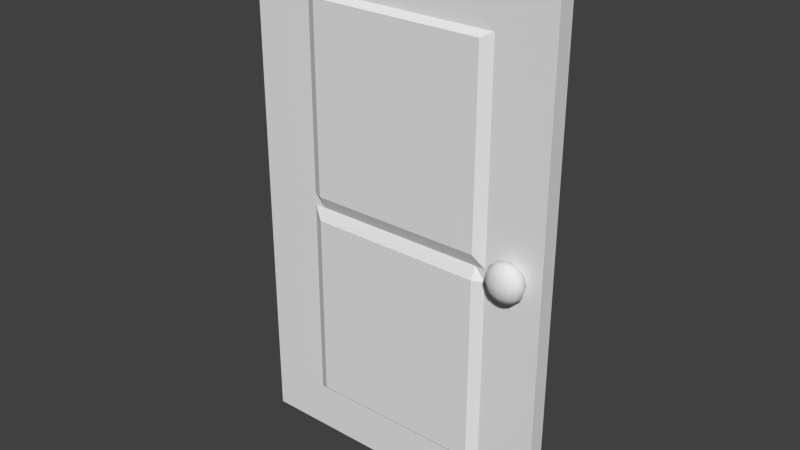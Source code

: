 # Source: Door.blend  (saved by Blender 2.73.0; exported with 4.5.12 LTS)
import bpy
from mathutils import Matrix  # noqa: F401  (used for matrix-valued properties, if any)

bpy.ops.wm.read_factory_settings(use_empty=True)
scene = bpy.context.scene
scene.name = 'Scene'

# ---- collections
col_collection_1 = bpy.data.collections.new('Collection 1'); scene.collection.children.link(col_collection_1)

# ---- materials (node trees are filled in below, after node groups)
mat_doorhandle = bpy.data.materials.new('DoorHandle')
mat_doorhandle.alpha_threshold = 0.0
mat_doorhandle.use_transparent_shadow = False
mat_doorhandle.roughness = 0.5
mat_doorhandle.line_color = (0.0, 0.0, 0.0, 1.0)
mat_door = bpy.data.materials.new('Door')
mat_door.alpha_threshold = 0.0
mat_door.use_transparent_shadow = False
mat_door.roughness = 0.5

# ---- material node trees

# ---- world
world_world = bpy.data.worlds.new('World'); scene.world = world_world
world_world.color = (0.05088, 0.05088, 0.05088)
world_world.use_sun_shadow = False
world_world.sun_shadow_jitter_overblur = 0.0
world_world.cycles.sampling_method = 'MANUAL'
world_world.cycles.sample_map_resolution = 256

# ---- meshes
me_cube = bpy.data.meshes.new('Cube')
me_cube.from_pydata([(0.4417, 0.02391, -0.5856), (0.4417, -0.02386, -0.5856), (-0.4447, -0.02386, -0.5856), (-0.4447, 0.02391, -0.5856), (0.4417, 0.02391, 0.8889), (0.4417, -0.02386, 0.8889), (-0.4447, -0.02386, 0.8889), (-0.4447, 0.02391, 0.8889), (0.332, -0.05339, 0.1873), (0.3119, -0.05339, 0.1677), (0.3045, -0.05339, 0.141), (0.3119, -0.05339, 0.1143), (0.332, -0.05339, 0.09481), (0.3357, -0.0447, 0.1873), (0.3183, -0.03833, 0.1677), (0.3119, -0.036, 0.141), (0.3183, -0.03833, 0.1143), (0.3357, -0.0447, 0.09481), (0.3457, -0.03833, 0.1873), (0.3357, -0.0273, 0.1677), (0.332, -0.02326, 0.141), (0.3357, -0.0273, 0.1143), (0.3457, -0.03833, 0.09481), (0.3594, -0.036, 0.1873), (0.3594, -0.02326, 0.1677), (0.3594, -0.0186, 0.141), (0.3594, -0.02326, 0.1143), (0.3594, -0.036, 0.09481), (0.3594, -0.05339, 0.1944), (0.3732, -0.03833, 0.1873), (0.3832, -0.0273, 0.1677), (0.3869, -0.02326, 0.141), (0.3832, -0.0273, 0.1143), (0.3732, -0.03833, 0.09481), (0.3832, -0.0447, 0.1873), (0.4006, -0.03833, 0.1677), (0.407, -0.036, 0.141), (0.4006, -0.03833, 0.1143), (0.3832, -0.0447, 0.09481), (0.3869, -0.05339, 0.1873), (0.407, -0.05339, 0.1677), (0.4143, -0.05339, 0.141), (0.407, -0.05339, 0.1143), (0.3869, -0.05339, 0.09481), (0.3594, -0.05339, 0.08766), (0.3832, -0.06209, 0.1873), (0.4006, -0.06846, 0.1677), (0.407, -0.07079, 0.141), (0.4006, -0.06846, 0.1143), (0.3832, -0.06209, 0.09481), (0.3732, -0.06846, 0.1873), (0.3832, -0.07949, 0.1677), (0.3869, -0.08352, 0.141), (0.3832, -0.07949, 0.1143), (0.3732, -0.06846, 0.09481), (0.3594, -0.07079, 0.1873), (0.3594, -0.08352, 0.1677), (0.3594, -0.08818, 0.141), (0.3594, -0.08352, 0.1143), (0.3594, -0.07079, 0.09481), (0.3457, -0.06846, 0.1873), (0.3357, -0.07949, 0.1677), (0.332, -0.08352, 0.141), (0.3357, -0.07949, 0.1143), (0.3457, -0.06846, 0.09481), (0.3357, -0.06209, 0.1873), (0.3183, -0.06846, 0.1677), (0.3119, -0.07079, 0.141), (0.3183, -0.06846, 0.1143), (0.3357, -0.06209, 0.09481), (0.3344, 0.05383, 0.1873), (0.3143, 0.05383, 0.1677), (0.3069, 0.05383, 0.141), (0.3143, 0.05383, 0.1143), (0.3344, 0.05383, 0.09481), (0.338, 0.06252, 0.1873), (0.3206, 0.06889, 0.1677), (0.3143, 0.07122, 0.141), (0.3206, 0.06889, 0.1143), (0.338, 0.06252, 0.09481), (0.3481, 0.06889, 0.1873), (0.338, 0.07992, 0.1677), (0.3344, 0.08396, 0.141), (0.338, 0.07992, 0.1143), (0.3481, 0.06889, 0.09481), (0.3618, 0.07122, 0.1873), (0.3618, 0.08396, 0.1677), (0.3618, 0.08862, 0.141), (0.3618, 0.08396, 0.1143), (0.3618, 0.07122, 0.09481), (0.3618, 0.05383, 0.1944), (0.3755, 0.06889, 0.1873), (0.3856, 0.07992, 0.1677), (0.3893, 0.08396, 0.141), (0.3856, 0.07992, 0.1143), (0.3755, 0.06889, 0.09481), (0.3856, 0.06252, 0.1873), (0.403, 0.06889, 0.1677), (0.4094, 0.07122, 0.141), (0.403, 0.06889, 0.1143), (0.3856, 0.06252, 0.09481), (0.3893, 0.05383, 0.1873), (0.4094, 0.05383, 0.1677), (0.4167, 0.05383, 0.141), (0.4094, 0.05383, 0.1143), (0.3893, 0.05383, 0.09481), (0.3618, 0.05383, 0.08766), (0.3856, 0.04513, 0.1873), (0.403, 0.03876, 0.1677), (0.4094, 0.03643, 0.141), (0.403, 0.03876, 0.1143), (0.3856, 0.04513, 0.09481), (0.3755, 0.03876, 0.1873), (0.3856, 0.02773, 0.1677), (0.3893, 0.0237, 0.141), (0.3856, 0.02773, 0.1143), (0.3755, 0.03876, 0.09481), (0.3618, 0.03643, 0.1873), (0.3618, 0.0237, 0.1677), (0.3618, 0.01903, 0.141), (0.3618, 0.0237, 0.1143), (0.3618, 0.03643, 0.09481), (0.3481, 0.03876, 0.1873), (0.338, 0.02773, 0.1677), (0.3344, 0.0237, 0.141), (0.338, 0.02773, 0.1143), (0.3481, 0.03876, 0.09481), (0.338, 0.04513, 0.1873), (0.3206, 0.03876, 0.1677), (0.3143, 0.03643, 0.141), (0.3206, 0.03876, 0.1143), (0.338, 0.04513, 0.09481), (0.2818, 0.02391, -0.5856), (0.2818, -0.02386, -0.5856), (0.2818, 0.02391, 0.8889), (0.2818, -0.02386, 0.8889), (-0.2715, 0.02391, -0.5856), (-0.2715, -0.02386, -0.5856), (-0.2715, 0.02391, 0.8889), (-0.2715, -0.02386, 0.8889), (0.4417, 0.02391, -0.4485), (0.4417, -0.02386, -0.4485), (-0.4447, -0.02386, -0.4485), (-0.4447, 0.02391, -0.4485), (0.2818, 0.02391, -0.4485), (0.2818, -0.02386, -0.4485), (-0.2715, 0.02391, -0.4485), (-0.2715, -0.02386, -0.4485), (0.4417, 0.02391, 0.7178), (0.4417, -0.02386, 0.7178), (-0.4447, -0.02386, 0.7178), (-0.4447, 0.02391, 0.7178), (0.2818, 0.02391, 0.7178), (-0.2715, 0.02391, 0.7178), (0.2818, -0.02386, 0.7178), (-0.2715, -0.02386, 0.7178), (0.2523, 0.03947, -0.4331), (0.2523, -0.03942, -0.4331), (-0.242, 0.03947, -0.4331), (-0.242, -0.03942, -0.4331), (0.2523, 0.03947, 0.7024), (-0.242, 0.03947, 0.7024), (0.2523, -0.03942, 0.7024), (-0.242, -0.03942, 0.7024), (0.2818, -0.02386, 0.1347), (-0.2715, -0.02386, 0.1347), (0.4417, 0.02391, 0.1347), (0.4417, -0.02386, 0.1347), (-0.4447, -0.02386, 0.1347), (-0.4447, 0.02391, 0.1347), (0.2818, 0.02391, 0.1347), (-0.2715, 0.02391, 0.1347), (0.2523, -0.02333, 0.1347), (-0.242, -0.02333, 0.1347), (0.2523, 0.02338, 0.1347), (-0.242, 0.02338, 0.1347), (0.4417, 0.02391, 0.1715), (0.4417, -0.02386, 0.1715), (-0.4447, -0.02386, 0.1715), (-0.4447, 0.02391, 0.1715), (0.2818, 0.02391, 0.1715), (-0.2715, 0.02391, 0.1715), (0.2523, 0.03947, 0.1705), (-0.242, 0.03947, 0.1705), (0.2818, -0.02386, 0.1715), (-0.2715, -0.02386, 0.1715), (0.2523, -0.03942, 0.1705), (-0.242, -0.03942, 0.1705), (0.2818, -0.02386, 0.09992), (-0.2715, -0.02386, 0.09992), (0.2523, -0.03942, 0.1008), (-0.242, -0.03942, 0.1008), (0.4417, 0.02391, 0.09992), (0.4417, -0.02386, 0.09992), (-0.4447, -0.02386, 0.09992), (-0.4447, 0.02391, 0.09992), (0.2818, 0.02391, 0.09992), (-0.2715, 0.02391, 0.09992), (0.2523, 0.03947, 0.1008), (-0.242, 0.03947, 0.1008)], [], [(136, 137, 2, 3), (138, 7, 6, 139), (148, 4, 5, 149), (155, 139, 6, 150), (150, 6, 7, 151), (146, 136, 3, 143), (12, 11, 16, 17), (11, 10, 15, 16), (10, 9, 14, 15), (9, 8, 13, 14), (17, 16, 21, 22), (16, 15, 20, 21), (15, 14, 19, 20), (14, 13, 18, 19), (22, 21, 26, 27), (21, 20, 25, 26), (20, 19, 24, 25), (19, 18, 23, 24), (27, 26, 32, 33), (26, 25, 31, 32), (25, 24, 30, 31), (24, 23, 29, 30), (33, 32, 37, 38), (32, 31, 36, 37), (31, 30, 35, 36), (30, 29, 34, 35), (38, 37, 42, 43), (37, 36, 41, 42), (36, 35, 40, 41), (35, 34, 39, 40), (43, 42, 48, 49), (42, 41, 47, 48), (41, 40, 46, 47), (40, 39, 45, 46), (49, 48, 53, 54), (48, 47, 52, 53), (47, 46, 51, 52), (46, 45, 50, 51), (54, 53, 58, 59), (53, 52, 57, 58), (52, 51, 56, 57), (51, 50, 55, 56), (59, 58, 63, 64), (58, 57, 62, 63), (57, 56, 61, 62), (56, 55, 60, 61), (64, 63, 68, 69), (63, 62, 67, 68), (62, 61, 66, 67), (61, 60, 65, 66), (44, 12, 17), (8, 28, 13), (44, 17, 22), (13, 28, 18), (44, 22, 27), (18, 28, 23), (44, 27, 33), (23, 28, 29), (44, 33, 38), (29, 28, 34), (44, 38, 43), (34, 28, 39), (44, 43, 49), (39, 28, 45), (44, 49, 54), (45, 28, 50), (44, 54, 59), (50, 28, 55), (44, 59, 64), (55, 28, 60), (44, 64, 69), (60, 28, 65), (44, 69, 12), (69, 68, 11, 12), (68, 67, 10, 11), (67, 66, 9, 10), (66, 65, 8, 9), (65, 28, 8), (74, 73, 78, 79), (73, 72, 77, 78), (72, 71, 76, 77), (71, 70, 75, 76), (79, 78, 83, 84), (78, 77, 82, 83), (77, 76, 81, 82), (76, 75, 80, 81), (84, 83, 88, 89), (83, 82, 87, 88), (82, 81, 86, 87), (81, 80, 85, 86), (89, 88, 94, 95), (88, 87, 93, 94), (87, 86, 92, 93), (86, 85, 91, 92), (95, 94, 99, 100), (94, 93, 98, 99), (93, 92, 97, 98), (92, 91, 96, 97), (100, 99, 104, 105), (99, 98, 103, 104), (98, 97, 102, 103), (97, 96, 101, 102), (105, 104, 110, 111), (104, 103, 109, 110), (103, 102, 108, 109), (102, 101, 107, 108), (111, 110, 115, 116), (110, 109, 114, 115), (109, 108, 113, 114), (108, 107, 112, 113), (116, 115, 120, 121), (115, 114, 119, 120), (114, 113, 118, 119), (113, 112, 117, 118), (121, 120, 125, 126), (120, 119, 124, 125), (119, 118, 123, 124), (118, 117, 122, 123), (126, 125, 130, 131), (125, 124, 129, 130), (124, 123, 128, 129), (123, 122, 127, 128), (106, 74, 79), (70, 90, 75), (106, 79, 84), (75, 90, 80), (106, 84, 89), (80, 90, 85), (106, 89, 95), (85, 90, 91), (106, 95, 100), (91, 90, 96), (106, 100, 105), (96, 90, 101), (106, 105, 111), (101, 90, 107), (106, 111, 116), (107, 90, 112), (106, 116, 121), (112, 90, 117), (106, 121, 126), (117, 90, 122), (106, 126, 131), (122, 90, 127), (106, 131, 74), (131, 130, 73, 74), (130, 129, 72, 73), (129, 128, 71, 72), (128, 127, 70, 71), (127, 90, 70), (140, 0, 132, 144), (149, 5, 135, 154), (4, 134, 135, 5), (0, 1, 133, 132), (144, 132, 136, 146), (154, 135, 139, 155), (134, 138, 139, 135), (132, 133, 137, 136), (133, 145, 147, 137), (153, 152, 160, 161), (1, 141, 145, 133), (192, 140, 144, 196), (197, 146, 143, 195), (2, 142, 143, 3), (137, 147, 142, 2), (0, 140, 141, 1), (138, 153, 151, 7), (4, 148, 152, 134), (134, 152, 153, 138), (154, 155, 163, 162), (177, 149, 154, 184), (178, 150, 151, 179), (185, 155, 150, 178), (176, 148, 149, 177), (198, 156, 158, 199), (186, 162, 163, 187), (181, 153, 161, 183), (196, 144, 156, 198), (144, 146, 158, 156), (147, 145, 157, 159), (189, 147, 159, 191), (184, 154, 162, 186), (188, 164, 172, 190), (185, 165, 173, 187), (180, 170, 174, 182), (197, 171, 175, 199), (190, 172, 173, 191), (182, 174, 175, 183), (192, 166, 167, 193), (189, 165, 168, 194), (194, 168, 169, 195), (193, 167, 164, 188), (181, 171, 169, 179), (176, 166, 170, 180), (148, 176, 180, 152), (153, 181, 179, 151), (160, 182, 183, 161), (152, 180, 182, 160), (155, 185, 187, 163), (164, 184, 186, 172), (171, 181, 183, 175), (172, 186, 187, 173), (166, 176, 177, 167), (165, 185, 178, 168), (168, 178, 179, 169), (167, 177, 184, 164), (141, 193, 188, 145), (142, 194, 195, 143), (147, 189, 194, 142), (140, 192, 193, 141), (157, 190, 191, 159), (146, 197, 199, 158), (145, 188, 190, 157), (165, 189, 191, 173), (170, 196, 198, 174), (174, 198, 199, 175), (171, 197, 195, 169), (166, 192, 196, 170)])
me_cube.polygons.foreach_set('use_smooth', [0, 0, 0, 0, 0, 0, 1, 1, 1, 1, 1, 1, 1, 1, 1, 1, 1, 1, 1, 1, 1, 1, 1, 1, 1, 1, 1, 1, 1, 1, 1, 1, 1, 1, 1, 1, 1, 1, 1, 1, 1, 1, 1, 1, 1, 1, 1, 1, 1, 1, 1, 1, 1, 1, 1, 1, 1, 1, 1, 1, 1, 1, 1, 1, 1, 1, 1, 1, 1, 1, 1, 1, 1, 1, 1, 1, 1, 1, 1, 1, 1, 1, 1, 1, 1, 1, 1, 1, 1, 1, 1, 1, 1, 1, 1, 1, 1, 1, 1, 1, 1, 1, 1, 1, 1, 1, 1, 1, 1, 1, 1, 1, 1, 1, 1, 1, 1, 1, 1, 1, 1, 1, 1, 1, 1, 1, 1, 1, 1, 1, 1, 1, 1, 1, 1, 1, 1, 1, 1, 1, 1, 1, 1, 1, 1, 1, 1, 1, 1, 1, 0, 0, 0, 0, 0, 0, 0, 0, 0, 0, 0, 0, 0, 0, 0, 0, 0, 0, 0, 0, 0, 0, 0, 0, 0, 0, 0, 0, 0, 0, 0, 0, 0, 0, 0, 0, 0, 0, 0, 0, 0, 0, 0, 0, 0, 0, 0, 0, 0, 0, 0, 0, 0, 0, 0, 0, 0, 0, 0, 0, 0, 0, 0, 0, 0, 0, 0, 0])
me_cube.polygons.foreach_set('material_index', [1, 1, 1, 1, 1, 1, 0, 0, 0, 0, 0, 0, 0, 0, 0, 0, 0, 0, 0, 0, 0, 0, 0, 0, 0, 0, 0, 0, 0, 0, 0, 0, 0, 0, 0, 0, 0, 0, 0, 0, 0, 0, 0, 0, 0, 0, 0, 0, 0, 0, 0, 0, 0, 0, 0, 0, 0, 0, 0, 0, 0, 0, 0, 0, 0, 0, 0, 0, 0, 0, 0, 0, 0, 0, 0, 0, 0, 0, 0, 0, 0, 0, 0, 0, 0, 0, 0, 0, 0, 0, 0, 0, 0, 0, 0, 0, 0, 0, 0, 0, 0, 0, 0, 0, 0, 0, 0, 0, 0, 0, 0, 0, 0, 0, 0, 0, 0, 0, 0, 0, 0, 0, 0, 0, 0, 0, 0, 0, 0, 0, 0, 0, 0, 0, 0, 0, 0, 0, 0, 0, 0, 0, 0, 0, 0, 0, 0, 0, 0, 0, 1, 1, 1, 1, 1, 1, 1, 1, 1, 1, 1, 1, 1, 1, 1, 1, 1, 1, 1, 1, 1, 1, 1, 1, 1, 1, 1, 1, 1, 1, 1, 1, 1, 1, 1, 1, 1, 1, 1, 1, 1, 1, 1, 1, 1, 1, 1, 1, 1, 1, 1, 1, 1, 1, 1, 1, 1, 1, 1, 1, 1, 1, 1, 1, 1, 1, 1, 1])
me_cube.materials.append(mat_doorhandle)
me_cube.materials.append(mat_door)
me_cube.use_remesh_preserve_volume = False
me_cube.use_remesh_preserve_attributes = False
me_cube.use_mirror_vertex_groups = False
me_cube.update()
arm_armature = bpy.data.armatures.new('Armature')  # bones are not reproduced

# ---- objects
ob_armature = bpy.data.objects.new('Armature', arm_armature)
ob_door = bpy.data.objects.new('Door', me_cube)

# ---- transforms, parenting, visibility, modifiers, constraints
ob_armature.location = (-0.4149, 0.0004256, 0.4582)
ob_armature.rotation_euler = (-0.0, 1.571, 0.0)
ob_armature.show_in_front = True
ob_armature.lineart.crease_threshold = 0.0
ob_door.parent = ob_armature
ob_door.matrix_parent_inverse = Matrix(((7.55e-08, 0.0, -1.0, 0.4582), (0.0, 1.0, -0.0, -0.0004256), (1.0, 0.0, 7.55e-08, 0.4149), (0.0, 0.0, 0.0, 1.0)))
ob_door.location = (0.0, 0.0, 0.5894)
ob_door.lock_rotations_4d = False
ob_door.empty_display_type = 'ARROWS'
ob_door.lineart.crease_threshold = 0.0
_vg = ob_door.vertex_groups.new(name='Door')
_vg = ob_door.vertex_groups.new(name='Door.001')
for _i, _w in zip([0, 1, 2, 3, 4, 5, 6, 7, 8, 9, 10, 11, 12, 13, 14, 15, 16, 17, 18, 19, 20, 21, 22, 23, 24, 25, 26, 27, 28, 29, 30, 31, 32, 33, 34, 35, 36, 37, 38, 39, 40, 41, 42, 43, 44, 45, 46, 47, 48, 49, 50, 51, 52, 53, 54, 55, 56, 57, 58, 59, 60, 61, 62, 63, 64, 65, 66, 67, 68, 69, 70, 71, 72, 73, 74, 75, 76, 77, 78, 79, 80, 81, 82, 83, 84, 85, 86, 87, 88, 89, 90, 91, 92, 93, 94, 95, 96, 97, 98, 99, 100, 101, 102, 103, 104, 105, 106, 107, 108, 109, 110, 111, 112, 113, 114, 115, 116, 117, 118, 119, 120, 121, 122, 123, 124, 125, 126, 127, 128, 129, 130, 131, 132, 133, 134, 135, 136, 137, 138, 139, 140, 141, 142, 143, 144, 145, 146, 147, 148, 149, 150, 151, 152, 153, 154, 155, 156, 157, 158, 159, 160, 161, 162, 163, 164, 165, 166, 167, 168, 169, 170, 171, 172, 173, 174, 175, 176, 177, 178, 179, 180, 181, 182, 183, 184, 185, 186, 187, 188, 189, 190, 191, 192, 193, 194, 195, 196, 197, 198, 199], [1.0, 1.0, 1.0, 1.0, 1.0, 1.0, 1.0, 1.0, 0.9999, 0.9999, 0.9999, 0.9999, 0.9999, 0.9999, 0.9999, 0.9999, 0.9999, 0.9999, 0.9999, 0.9999, 0.9999, 0.9999, 0.9999, 0.9999, 0.9999, 0.9999, 0.9999, 0.9999, 0.9999, 0.9999, 0.9999, 0.9999, 0.9999, 0.9999, 0.9999, 0.9999, 0.9999, 0.9999, 0.9999, 0.9999, 0.9999, 0.9999, 0.9999, 0.9999, 0.9999, 0.9999, 0.9999, 0.9999, 0.9999, 0.9999, 0.9999, 0.9999, 0.9999, 0.9999, 0.9999, 0.9999, 0.9999, 0.9999, 0.9999, 0.9999, 0.9999, 0.9999, 0.9999, 0.9999, 0.9999, 0.9999, 0.9999, 0.9999, 0.9999, 0.9999, 1.0, 1.0, 1.0, 1.0, 1.0, 1.0, 1.0, 1.0, 1.0, 1.0, 1.0, 1.0, 1.0, 1.0, 1.0, 1.0, 1.0, 1.0, 1.0, 1.0, 1.0, 1.0, 1.0, 1.0, 1.0, 1.0, 1.0, 1.0, 1.0, 1.0, 1.0, 1.0, 1.0, 1.0, 1.0, 1.0, 1.0, 1.0, 1.0, 1.0, 1.0, 1.0, 1.0, 1.0, 1.0, 1.0, 1.0, 1.0, 1.0, 1.0, 1.0, 1.0, 1.0, 1.0, 1.0, 1.0, 1.0, 1.0, 1.0, 1.0, 1.0, 1.0, 1.0, 1.0, 1.0, 1.0, 1.0, 1.0, 1.0, 1.0, 1.0, 1.0, 1.0, 1.0, 1.0, 1.0, 1.0, 1.0, 1.0, 1.0, 1.0, 1.0, 1.0, 1.0, 1.0, 1.0, 1.0, 1.0, 1.0, 1.0, 1.0, 1.0, 1.0, 1.0, 1.0, 1.0, 1.0, 1.0, 1.0, 1.0, 1.0, 1.0, 1.0, 1.0, 1.0, 1.0, 1.0, 1.0, 1.0, 1.0, 1.0, 1.0, 1.0, 1.0, 1.0, 1.0, 1.0, 1.0, 1.0, 1.0, 1.0, 1.0, 1.0, 1.0, 1.0, 1.0, 1.0, 1.0, 1.0, 1.0]): _vg.add([_i], _w, 'REPLACE')
_m = ob_door.modifiers.new('Armature', 'ARMATURE')
_m.object = ob_armature

# ---- collection membership
col_collection_1.objects.link(ob_armature)
col_collection_1.objects.link(ob_door)

# ---- scene / render settings (as saved in the file)
scene.frame_start = 1; scene.frame_end = 250; scene.frame_set(1)
scene.render.engine = 'BLENDER_EEVEE_NEXT'
scene.render.resolution_percentage = 50
scene.render.dither_intensity = 0.0
scene.cycles.use_denoising = False
scene.cycles.samples = 10
scene.cycles.sampling_pattern = 'TABULATED_SOBOL'
scene.cycles.light_sampling_threshold = 0.0
scene.cycles.use_adaptive_sampling = False
scene.cycles.use_light_tree = False
scene.cycles.blur_glossy = 0.0
scene.cycles.pixel_filter_type = 'GAUSSIAN'
scene.cycles.sample_clamp_indirect = 0.0
scene.view_settings.view_transform = 'Standard'
bpy.context.view_layer.update()

# ---- added for rendering (the .blend has no active camera and no usable light): camera, sun
cam_auto = bpy.data.cameras.new('AutoCamera')
cam_auto.lens = 50.0
cam_auto.sensor_width = 36.0
cam_auto.clip_end = 1000.0
ob_auto_camera = bpy.data.objects.new('AutoCamera', cam_auto)
scene.collection.objects.link(ob_auto_camera)
ob_auto_camera.location = (1.59866, -1.92, 2.02122)
ob_auto_camera.rotation_euler = (1.09748, -7.21219e-08, 0.694738)
scene.camera = ob_auto_camera
light_auto_sun = bpy.data.lights.new('AutoSun', 'SUN')
light_auto_sun.energy = 3.0
light_auto_sun.angle = 0.0523599
ob_auto_sun = bpy.data.objects.new('AutoSun', light_auto_sun)
scene.collection.objects.link(ob_auto_sun)
ob_auto_sun.rotation_euler = (0.872665, 0.174533, 0.523599)
bpy.context.view_layer.update()
